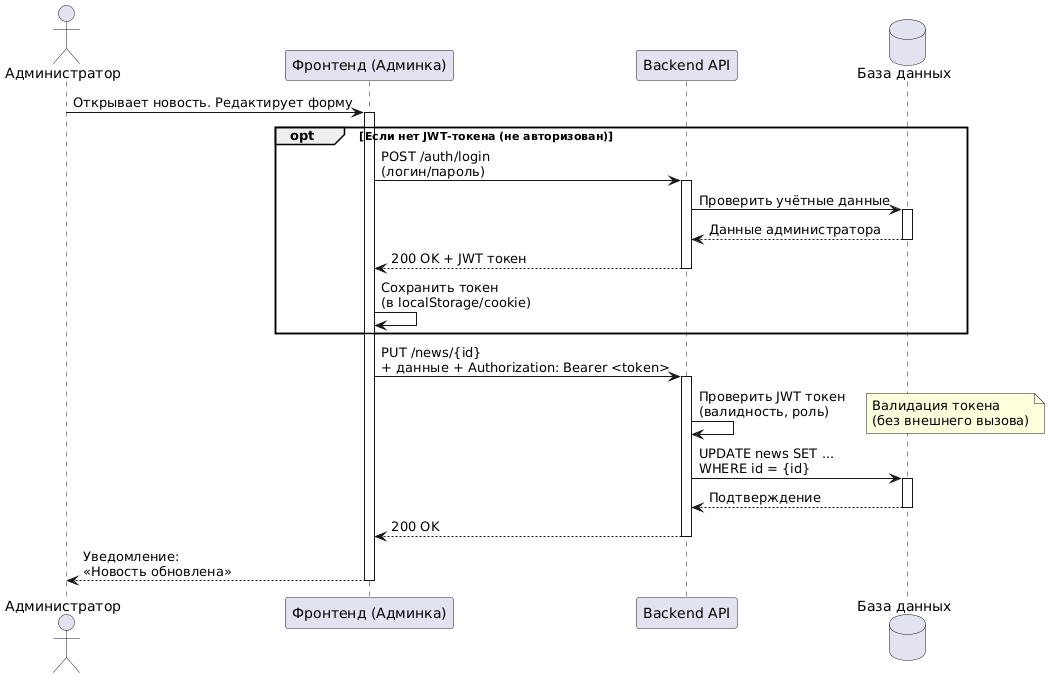

The diagram above was rendered by PlantUML. Its source (embedded in the PNG):
@startuml
actor "Администратор" as Admin
participant "Фронтенд (Админка)" as FE
participant "Backend API" as API
database "База данных" as DB

Admin -> FE : Открывает новость. Редактирует форму
activate FE

opt Если нет JWT-токена (не авторизован)
  FE -> API : POST /auth/login\n(логин/пароль)
  activate API
  API -> DB : Проверить учётные данные
  activate DB
  DB --> API : Данные администратора
  deactivate DB
  API --> FE : 200 OK + JWT токен
  deactivate API
  FE -> FE : Сохранить токен\n(в localStorage/cookie)
end opt

FE -> API : PUT /news/{id}\n+ данные + Authorization: Bearer <token>
activate API

API -> API : Проверить JWT токен\n(валидность, роль)
note right: Валидация токена\n(без внешнего вызова)

API -> DB : UPDATE news SET ...\nWHERE id = {id}
activate DB

DB --> API : Подтверждение
deactivate DB

API --> FE : 200 OK
deactivate API

FE --> Admin : Уведомление:\n«Новость обновлена»
deactivate FE
@enduml